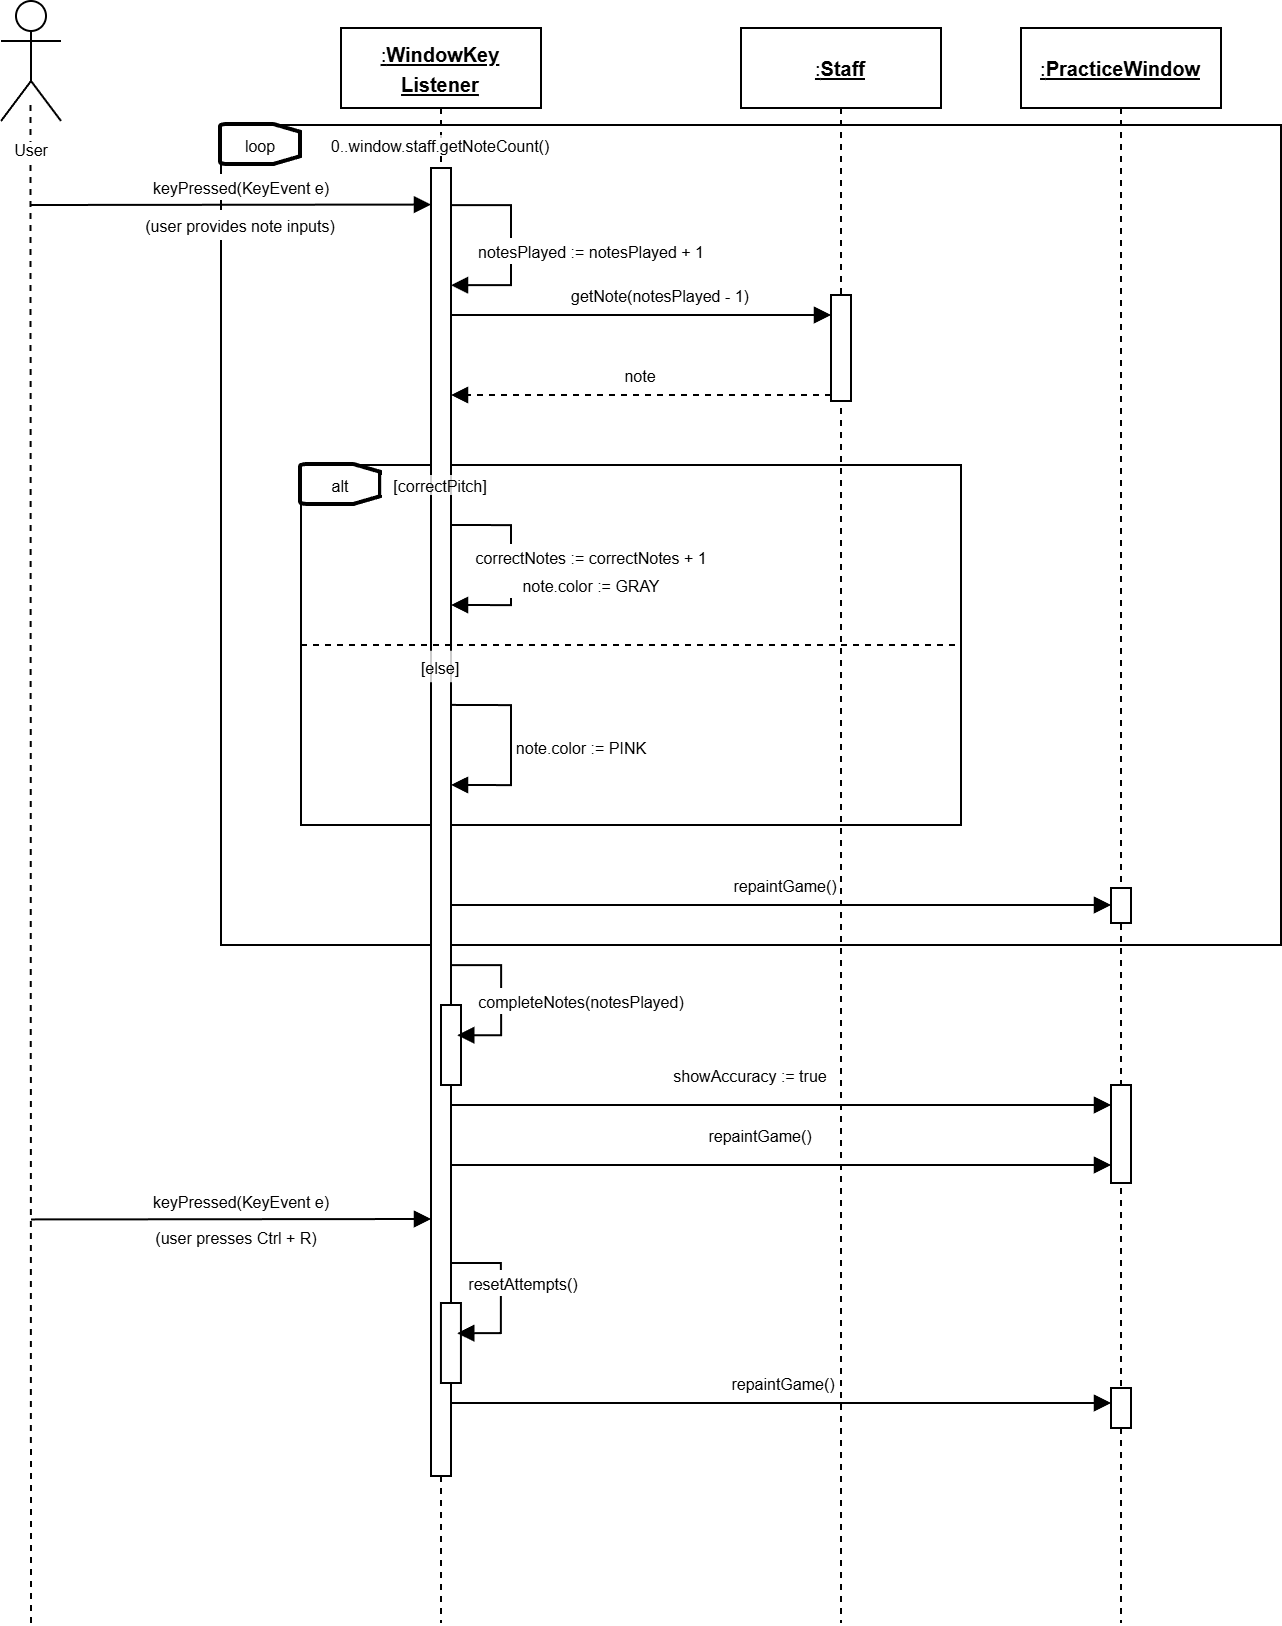

The diagram above was exported from draw.io. Its source (the exported page's mxGraphModel, read from the mxfile embedded in the PNG):
<mxGraphModel dx="1500" dy="832" grid="1" gridSize="10" guides="1" tooltips="1" connect="1" arrows="1" fold="1" page="1" pageScale="1" pageWidth="850" pageHeight="1100" math="0" shadow="0">
  <root>
    <mxCell id="0" />
    <mxCell id="1" parent="0" />
    <mxCell id="S0Kv_pbVqufCQr7d6j_m-1" edge="1" parent="1" style="endArrow=none;dashed=1;html=1;rounded=0;" value="">
      <mxGeometry height="50" relative="1" width="50" as="geometry">
        <mxPoint x="144" y="910" as="sourcePoint" />
        <mxPoint x="143.74" y="151" as="targetPoint" />
      </mxGeometry>
    </mxCell>
    <mxCell id="jtpnprlKNM-4xkORny0P-10" parent="1" style="rounded=0;whiteSpace=wrap;html=1;fillColor=none;" value="" vertex="1">
      <mxGeometry height="410" width="530" x="239" y="161" as="geometry" />
    </mxCell>
    <mxCell id="jtpnprlKNM-4xkORny0P-11" parent="1" style="rounded=0;whiteSpace=wrap;html=1;fillColor=none;" value="" vertex="1">
      <mxGeometry height="180" width="330" x="279" y="331" as="geometry" />
    </mxCell>
    <mxCell id="jtpnprlKNM-4xkORny0P-12" parent="1" style="shape=umlLifeline;perimeter=lifelinePerimeter;whiteSpace=wrap;html=1;container=0;dropTarget=0;collapsible=0;recursiveResize=0;outlineConnect=0;portConstraint=eastwest;newEdgeStyle={&quot;edgeStyle&quot;:&quot;elbowEdgeStyle&quot;,&quot;elbow&quot;:&quot;vertical&quot;,&quot;curved&quot;:0,&quot;rounded&quot;:0};" value="&lt;u&gt;&lt;font style=&quot;font-size: 10px;&quot;&gt;:&lt;b style=&quot;&quot;&gt;WindowKey&lt;/b&gt;&lt;/font&gt;&lt;/u&gt;&lt;div&gt;&lt;u&gt;&lt;b&gt;&lt;font style=&quot;font-size: 10px;&quot;&gt;Listener&lt;/font&gt;&lt;/b&gt;&lt;/u&gt;&lt;/div&gt;" vertex="1">
      <mxGeometry height="797.5" width="100" x="299" y="112.5" as="geometry" />
    </mxCell>
    <mxCell id="jtpnprlKNM-4xkORny0P-13" parent="jtpnprlKNM-4xkORny0P-12" style="html=1;points=[];perimeter=orthogonalPerimeter;outlineConnect=0;targetShapes=umlLifeline;portConstraint=eastwest;newEdgeStyle={&quot;edgeStyle&quot;:&quot;elbowEdgeStyle&quot;,&quot;elbow&quot;:&quot;vertical&quot;,&quot;curved&quot;:0,&quot;rounded&quot;:0};" value="" vertex="1">
      <mxGeometry height="654" width="10" x="45" y="70" as="geometry" />
    </mxCell>
    <mxCell id="jtpnprlKNM-4xkORny0P-14" edge="1" parent="jtpnprlKNM-4xkORny0P-12" source="jtpnprlKNM-4xkORny0P-13" style="edgeStyle=orthogonalEdgeStyle;rounded=0;orthogonalLoop=1;jettySize=auto;html=1;elbow=vertical;endArrow=block;endFill=1;" target="jtpnprlKNM-4xkORny0P-13" value="&lt;font style=&quot;font-size: 8px;&quot;&gt;notesPlayed := notesPlayed + 1&lt;/font&gt;">
      <mxGeometry relative="1" x="0.058" y="40" as="geometry">
        <mxPoint as="offset" />
        <Array as="points">
          <mxPoint x="85" y="88.5" />
          <mxPoint x="85" y="128.5" />
        </Array>
        <mxPoint x="60" y="88.50448275862072" as="sourcePoint" />
        <mxPoint x="65.02999999999997" y="128.5" as="targetPoint" />
      </mxGeometry>
    </mxCell>
    <mxCell id="jtpnprlKNM-4xkORny0P-15" parent="1" style="shape=umlActor;verticalLabelPosition=bottom;verticalAlign=top;html=1;outlineConnect=0;" value="&lt;font style=&quot;font-size: 8px; background-color: light-dark(#ffffff, var(--ge-dark-color, #121212));&quot;&gt;User&lt;/font&gt;" vertex="1">
      <mxGeometry height="60" width="30" x="129" y="99" as="geometry" />
    </mxCell>
    <mxCell id="jtpnprlKNM-4xkORny0P-16" edge="1" parent="1" style="html=1;verticalAlign=bottom;startArrow=none;endArrow=block;startSize=8;edgeStyle=elbowEdgeStyle;elbow=vertical;curved=0;rounded=0;startFill=0;" target="jtpnprlKNM-4xkORny0P-13" value="&lt;span style=&quot;font-size: 8px;&quot;&gt;keyPressed(KeyEvent e)&lt;/span&gt;">
      <mxGeometry relative="1" x="0.0487" as="geometry">
        <mxPoint as="offset" />
        <Array as="points">
          <mxPoint x="249.47000000000003" y="200.77999999999997" />
        </Array>
        <mxPoint x="144" y="201" as="sourcePoint" />
        <mxPoint x="338.97" y="200.77999999999997" as="targetPoint" />
      </mxGeometry>
    </mxCell>
    <mxCell id="jtpnprlKNM-4xkORny0P-17" parent="1" style="shape=umlLifeline;perimeter=lifelinePerimeter;whiteSpace=wrap;html=1;container=0;dropTarget=0;collapsible=0;recursiveResize=0;outlineConnect=0;portConstraint=eastwest;newEdgeStyle={&quot;edgeStyle&quot;:&quot;elbowEdgeStyle&quot;,&quot;elbow&quot;:&quot;vertical&quot;,&quot;curved&quot;:0,&quot;rounded&quot;:0};" value="&lt;u&gt;&lt;font style=&quot;font-size: 10px;&quot;&gt;:&lt;b&gt;Staff&lt;/b&gt;&lt;/font&gt;&lt;/u&gt;" vertex="1">
      <mxGeometry height="797.5" width="100" x="499" y="112.5" as="geometry" />
    </mxCell>
    <mxCell id="jtpnprlKNM-4xkORny0P-18" parent="jtpnprlKNM-4xkORny0P-17" style="html=1;points=[];perimeter=orthogonalPerimeter;outlineConnect=0;targetShapes=umlLifeline;portConstraint=eastwest;newEdgeStyle={&quot;edgeStyle&quot;:&quot;elbowEdgeStyle&quot;,&quot;elbow&quot;:&quot;vertical&quot;,&quot;curved&quot;:0,&quot;rounded&quot;:0};" value="" vertex="1">
      <mxGeometry height="53" width="10" x="45" y="133.5" as="geometry" />
    </mxCell>
    <mxCell id="jtpnprlKNM-4xkORny0P-19" parent="1" style="strokeWidth=2;html=1;shape=mxgraph.flowchart.loop_limit;whiteSpace=wrap;rotation=90;horizontal=0;" value="&lt;font style=&quot;font-size: 8px;&quot;&gt;loop&lt;/font&gt;" vertex="1">
      <mxGeometry height="40" width="20" x="249" y="151" as="geometry" />
    </mxCell>
    <mxCell id="jtpnprlKNM-4xkORny0P-20" parent="1" style="text;html=1;whiteSpace=wrap;strokeColor=none;fillColor=default;align=center;verticalAlign=middle;rounded=0;shadow=0;glass=0;fillStyle=auto;gradientColor=none;opacity=80;" value="&lt;font style=&quot;font-size: 8px;&quot;&gt;0..window.staff.getNoteCount()&lt;/font&gt;" vertex="1">
      <mxGeometry height="10" width="60" x="319" y="166" as="geometry" />
    </mxCell>
    <mxCell id="jtpnprlKNM-4xkORny0P-21" parent="1" style="strokeWidth=2;html=1;shape=mxgraph.flowchart.loop_limit;whiteSpace=wrap;rotation=90;horizontal=0;" value="&lt;font style=&quot;font-size: 8px;&quot;&gt;alt&lt;/font&gt;" vertex="1">
      <mxGeometry height="40" width="20" x="289" y="321" as="geometry" />
    </mxCell>
    <mxCell id="jtpnprlKNM-4xkORny0P-22" parent="1" style="text;html=1;whiteSpace=wrap;strokeColor=none;fillColor=default;align=center;verticalAlign=middle;rounded=0;shadow=0;glass=0;fillStyle=auto;gradientColor=none;opacity=80;" value="&lt;font style=&quot;font-size: 8px;&quot;&gt;[correctPitch]&lt;/font&gt;" vertex="1">
      <mxGeometry height="10" width="60" x="319" y="336" as="geometry" />
    </mxCell>
    <mxCell id="jtpnprlKNM-4xkORny0P-23" edge="1" parent="1" style="endArrow=block;html=1;rounded=0;endFill=1;" target="jtpnprlKNM-4xkORny0P-18" value="">
      <mxGeometry height="50" relative="1" width="50" as="geometry">
        <mxPoint x="354" y="256" as="sourcePoint" />
        <mxPoint x="404" y="206" as="targetPoint" />
      </mxGeometry>
    </mxCell>
    <mxCell id="jtpnprlKNM-4xkORny0P-24" edge="1" parent="1" style="endArrow=block;html=1;rounded=0;dashed=1;endFill=1;" value="">
      <mxGeometry height="50" relative="1" width="50" as="geometry">
        <mxPoint x="544" y="296" as="sourcePoint" />
        <mxPoint x="354" y="296" as="targetPoint" />
      </mxGeometry>
    </mxCell>
    <mxCell id="jtpnprlKNM-4xkORny0P-25" parent="1" style="text;html=1;whiteSpace=wrap;strokeColor=none;fillColor=none;align=center;verticalAlign=middle;rounded=0;" value="&lt;font style=&quot;font-size: 8px;&quot;&gt;note&lt;/font&gt;" vertex="1">
      <mxGeometry height="30" width="60" x="419" y="271" as="geometry" />
    </mxCell>
    <mxCell id="jtpnprlKNM-4xkORny0P-26" edge="1" parent="1" style="edgeStyle=orthogonalEdgeStyle;rounded=0;orthogonalLoop=1;jettySize=auto;html=1;elbow=vertical;endArrow=block;endFill=1;" value="&lt;div&gt;&lt;font style=&quot;font-size: 8px;&quot;&gt;correctNotes := correctNotes + 1&lt;/font&gt;&lt;/div&gt;&lt;font style=&quot;font-size: 8px;&quot;&gt;note.color := GRAY&lt;/font&gt;">
      <mxGeometry relative="1" x="0.058" y="40" as="geometry">
        <mxPoint as="offset" />
        <Array as="points">
          <mxPoint x="384" y="360.49" />
          <mxPoint x="384" y="400.49" />
        </Array>
        <mxPoint x="354" y="360.99" as="sourcePoint" />
        <mxPoint x="354" y="400.99" as="targetPoint" />
      </mxGeometry>
    </mxCell>
    <mxCell id="jtpnprlKNM-4xkORny0P-27" parent="1" style="text;html=1;whiteSpace=wrap;strokeColor=none;fillColor=default;align=center;verticalAlign=middle;rounded=0;opacity=80;" value="&lt;font style=&quot;font-size: 8px;&quot;&gt;[else]&lt;/font&gt;" vertex="1">
      <mxGeometry height="15.75" width="40" x="329" y="423.87" as="geometry" />
    </mxCell>
    <mxCell id="jtpnprlKNM-4xkORny0P-28" edge="1" parent="1" style="edgeStyle=orthogonalEdgeStyle;rounded=0;orthogonalLoop=1;jettySize=auto;html=1;elbow=vertical;endArrow=block;endFill=1;" value="&lt;div&gt;&lt;span style=&quot;font-size: 8px; background-color: light-dark(#ffffff, var(--ge-dark-color, #121212)); color: light-dark(rgb(0, 0, 0), rgb(255, 255, 255));&quot;&gt;note.color := PINK&lt;/span&gt;&lt;/div&gt;">
      <mxGeometry relative="1" y="35" as="geometry">
        <mxPoint as="offset" />
        <Array as="points">
          <mxPoint x="383.99" y="450.46000000000004" />
          <mxPoint x="383.99" y="490.46000000000004" />
        </Array>
        <mxPoint x="353.99" y="450.96000000000004" as="sourcePoint" />
        <mxPoint x="353.99" y="490.96000000000004" as="targetPoint" />
      </mxGeometry>
    </mxCell>
    <mxCell id="jtpnprlKNM-4xkORny0P-29" parent="1" style="shape=umlLifeline;perimeter=lifelinePerimeter;whiteSpace=wrap;html=1;container=0;dropTarget=0;collapsible=0;recursiveResize=0;outlineConnect=0;portConstraint=eastwest;newEdgeStyle={&quot;edgeStyle&quot;:&quot;elbowEdgeStyle&quot;,&quot;elbow&quot;:&quot;vertical&quot;,&quot;curved&quot;:0,&quot;rounded&quot;:0};" value="&lt;u&gt;&lt;font style=&quot;font-size: 10px;&quot;&gt;:&lt;b style=&quot;&quot;&gt;PracticeWindow&lt;/b&gt;&lt;/font&gt;&lt;/u&gt;" vertex="1">
      <mxGeometry height="797.5" width="100" x="639" y="112.5" as="geometry" />
    </mxCell>
    <mxCell id="jtpnprlKNM-4xkORny0P-30" parent="jtpnprlKNM-4xkORny0P-29" style="html=1;points=[];perimeter=orthogonalPerimeter;outlineConnect=0;targetShapes=umlLifeline;portConstraint=eastwest;newEdgeStyle={&quot;edgeStyle&quot;:&quot;elbowEdgeStyle&quot;,&quot;elbow&quot;:&quot;vertical&quot;,&quot;curved&quot;:0,&quot;rounded&quot;:0};" value="" vertex="1">
      <mxGeometry height="17.5" width="10" x="45" y="430" as="geometry" />
    </mxCell>
    <mxCell id="jtpnprlKNM-4xkORny0P-47" parent="jtpnprlKNM-4xkORny0P-29" style="html=1;points=[];perimeter=orthogonalPerimeter;outlineConnect=0;targetShapes=umlLifeline;portConstraint=eastwest;newEdgeStyle={&quot;edgeStyle&quot;:&quot;elbowEdgeStyle&quot;,&quot;elbow&quot;:&quot;vertical&quot;,&quot;curved&quot;:0,&quot;rounded&quot;:0};" value="" vertex="1">
      <mxGeometry height="20" width="10" x="45" y="680" as="geometry" />
    </mxCell>
    <mxCell id="jtpnprlKNM-4xkORny0P-31" edge="1" parent="1" style="endArrow=block;html=1;rounded=0;endFill=1;" value="&lt;span style=&quot;font-size: 8px; text-wrap-mode: wrap;&quot;&gt;repaintGame()&lt;/span&gt;">
      <mxGeometry height="50" relative="1" width="50" x="0.0164" y="10" as="geometry">
        <mxPoint as="offset" />
        <mxPoint x="354" y="551" as="sourcePoint" />
        <mxPoint x="684" y="551" as="targetPoint" />
      </mxGeometry>
    </mxCell>
    <mxCell id="jtpnprlKNM-4xkORny0P-32" parent="1" style="text;html=1;whiteSpace=wrap;strokeColor=none;fillColor=none;align=center;verticalAlign=middle;rounded=0;" value="&lt;span style=&quot;font-size: 8px;&quot;&gt;getNote(notesPlayed - 1)&lt;/span&gt;" vertex="1">
      <mxGeometry height="30" width="100" x="409" y="231" as="geometry" />
    </mxCell>
    <mxCell id="jtpnprlKNM-4xkORny0P-33" edge="1" parent="1" source="jtpnprlKNM-4xkORny0P-45" style="endArrow=classic;html=1;rounded=0;" value="">
      <mxGeometry height="50" relative="1" width="50" as="geometry">
        <mxPoint x="354" y="651" as="sourcePoint" />
        <mxPoint x="684" y="651" as="targetPoint" />
      </mxGeometry>
    </mxCell>
    <mxCell id="jtpnprlKNM-4xkORny0P-34" parent="1" style="text;html=1;whiteSpace=wrap;strokeColor=none;fillColor=none;align=center;verticalAlign=middle;rounded=0;" value="&lt;font style=&quot;font-size: 8px;&quot;&gt;showAccuracy := true&lt;/font&gt;" vertex="1">
      <mxGeometry height="30" width="140" x="434" y="621" as="geometry" />
    </mxCell>
    <mxCell id="jtpnprlKNM-4xkORny0P-35" parent="1" style="rounded=0;whiteSpace=wrap;html=1;" value="" vertex="1">
      <mxGeometry height="40" width="10" x="349" y="601" as="geometry" />
    </mxCell>
    <mxCell id="jtpnprlKNM-4xkORny0P-36" edge="1" parent="1" style="endArrow=block;html=1;rounded=0;endFill=1;" value="">
      <mxGeometry height="50" relative="1" width="50" as="geometry">
        <mxPoint x="354" y="681" as="sourcePoint" />
        <mxPoint x="684" y="681" as="targetPoint" />
      </mxGeometry>
    </mxCell>
    <mxCell id="jtpnprlKNM-4xkORny0P-37" parent="1" style="text;html=1;whiteSpace=wrap;strokeColor=none;fillColor=none;align=center;verticalAlign=middle;rounded=0;" value="&lt;font style=&quot;font-size: 8px;&quot;&gt;repaintGame()&lt;/font&gt;" vertex="1">
      <mxGeometry height="30" width="60" x="479" y="651" as="geometry" />
    </mxCell>
    <mxCell id="jtpnprlKNM-4xkORny0P-38" edge="1" parent="1" source="jtpnprlKNM-4xkORny0P-13" style="edgeStyle=orthogonalEdgeStyle;rounded=0;orthogonalLoop=1;jettySize=auto;html=1;elbow=vertical;entryX=0.814;entryY=0.378;entryDx=0;entryDy=0;entryPerimeter=0;endArrow=block;endFill=1;" target="jtpnprlKNM-4xkORny0P-35" value="&lt;font style=&quot;font-size: 8px;&quot;&gt;completeNotes(notesPlayed)&lt;/font&gt;">
      <mxGeometry relative="1" x="0.058" y="40" as="geometry">
        <mxPoint as="offset" />
        <Array as="points">
          <mxPoint x="379" y="581" />
          <mxPoint x="379" y="616" />
        </Array>
        <mxPoint x="357" y="581.0000000000002" as="sourcePoint" />
        <mxPoint x="364.53" y="621.01" as="targetPoint" />
      </mxGeometry>
    </mxCell>
    <mxCell id="jtpnprlKNM-4xkORny0P-39" edge="1" parent="1" source="jtpnprlKNM-4xkORny0P-11" style="rounded=0;orthogonalLoop=1;jettySize=auto;html=1;exitX=0;exitY=0.5;exitDx=0;exitDy=0;entryX=1;entryY=0.5;entryDx=0;entryDy=0;endArrow=none;endFill=0;dashed=1;" target="jtpnprlKNM-4xkORny0P-11">
      <mxGeometry relative="1" as="geometry" />
    </mxCell>
    <mxCell id="jtpnprlKNM-4xkORny0P-43" parent="1" style="rounded=0;whiteSpace=wrap;html=1;" value="" vertex="1">
      <mxGeometry height="40" width="10" x="348.97" y="750" as="geometry" />
    </mxCell>
    <mxCell id="jtpnprlKNM-4xkORny0P-44" edge="1" parent="1" style="edgeStyle=orthogonalEdgeStyle;rounded=0;orthogonalLoop=1;jettySize=auto;html=1;elbow=vertical;entryX=0.814;entryY=0.378;entryDx=0;entryDy=0;entryPerimeter=0;endArrow=block;endFill=1;" target="jtpnprlKNM-4xkORny0P-43" value="&lt;font style=&quot;font-size: 8px;&quot;&gt;resetAttempts()&lt;/font&gt;">
      <mxGeometry relative="1" x="-0.1459" y="11" as="geometry">
        <mxPoint as="offset" />
        <Array as="points">
          <mxPoint x="378.97" y="730" />
          <mxPoint x="378.97" y="765" />
        </Array>
        <mxPoint x="353.97" y="730" as="sourcePoint" />
        <mxPoint x="364.5" y="770.01" as="targetPoint" />
      </mxGeometry>
    </mxCell>
    <mxCell id="jtpnprlKNM-4xkORny0P-46" edge="1" parent="1" style="endArrow=block;html=1;rounded=0;endFill=1;" target="jtpnprlKNM-4xkORny0P-45" value="">
      <mxGeometry height="50" relative="1" width="50" as="geometry">
        <mxPoint x="354" y="651" as="sourcePoint" />
        <mxPoint x="684" y="651" as="targetPoint" />
      </mxGeometry>
    </mxCell>
    <mxCell id="jtpnprlKNM-4xkORny0P-45" parent="1" style="html=1;points=[];perimeter=orthogonalPerimeter;outlineConnect=0;targetShapes=umlLifeline;portConstraint=eastwest;newEdgeStyle={&quot;edgeStyle&quot;:&quot;elbowEdgeStyle&quot;,&quot;elbow&quot;:&quot;vertical&quot;,&quot;curved&quot;:0,&quot;rounded&quot;:0};" value="" vertex="1">
      <mxGeometry height="49" width="10" x="684" y="641" as="geometry" />
    </mxCell>
    <mxCell id="jtpnprlKNM-4xkORny0P-48" edge="1" parent="1" source="jtpnprlKNM-4xkORny0P-13" style="edgeStyle=elbowEdgeStyle;rounded=0;orthogonalLoop=1;jettySize=auto;html=1;elbow=vertical;curved=0;endArrow=block;endFill=1;" target="jtpnprlKNM-4xkORny0P-47" value="&lt;font style=&quot;font-size: 8px;&quot;&gt;repaintGame()&lt;/font&gt;">
      <mxGeometry relative="1" x="0.0083" y="10" as="geometry">
        <mxPoint as="offset" />
        <Array as="points">
          <mxPoint x="390" y="800" />
        </Array>
        <mxPoint x="349" y="800.1024137931034" as="sourcePoint" />
        <mxPoint x="650" y="800" as="targetPoint" />
      </mxGeometry>
    </mxCell>
    <mxCell id="S0Kv_pbVqufCQr7d6j_m-2" edge="1" parent="1" style="html=1;verticalAlign=bottom;startArrow=none;endArrow=block;startSize=8;edgeStyle=elbowEdgeStyle;elbow=vertical;curved=0;rounded=0;startFill=0;" value="&lt;span style=&quot;font-size: 8px;&quot;&gt;keyPressed(KeyEvent e)&lt;/span&gt;">
      <mxGeometry relative="1" x="0.0487" as="geometry">
        <mxPoint as="offset" />
        <Array as="points">
          <mxPoint x="245.47000000000003" y="708" />
        </Array>
        <mxPoint x="144" y="708.22" as="sourcePoint" />
        <mxPoint x="344" y="708.22" as="targetPoint" />
      </mxGeometry>
    </mxCell>
    <mxCell id="S0Kv_pbVqufCQr7d6j_m-3" parent="1" style="text;html=1;whiteSpace=wrap;strokeColor=none;fillColor=none;align=center;verticalAlign=middle;rounded=0;labelBackgroundColor=default;" value="&lt;font style=&quot;font-size: 8px;&quot;&gt;(user presses Ctrl + R)&lt;/font&gt;" vertex="1">
      <mxGeometry height="10" width="110" x="192" y="712" as="geometry" />
    </mxCell>
    <mxCell id="S0Kv_pbVqufCQr7d6j_m-4" parent="1" style="text;html=1;whiteSpace=wrap;strokeColor=none;fillColor=none;align=center;verticalAlign=middle;rounded=0;labelBackgroundColor=default;" value="&lt;font style=&quot;font-size: 8px;&quot;&gt;(user provides note inputs)&lt;/font&gt;" vertex="1">
      <mxGeometry height="10" width="110" x="194" y="206" as="geometry" />
    </mxCell>
  </root>
</mxGraphModel>